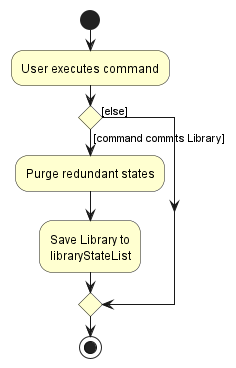

The diagram above was rendered by PlantUML. Its source (embedded in the PNG):
@startuml
!include style.puml
skinparam activity {
BackgroundColor #FFFFD0
}
start
:User executes command;

'Since the beta syntax does not support placing the condition outside the
'diamond we place it as the true branch instead.

if () then ([command commits Library])
    :Purge redundant states;
    :Save Library to
    libraryStateList;
else ([else])
endif
stop
@enduml